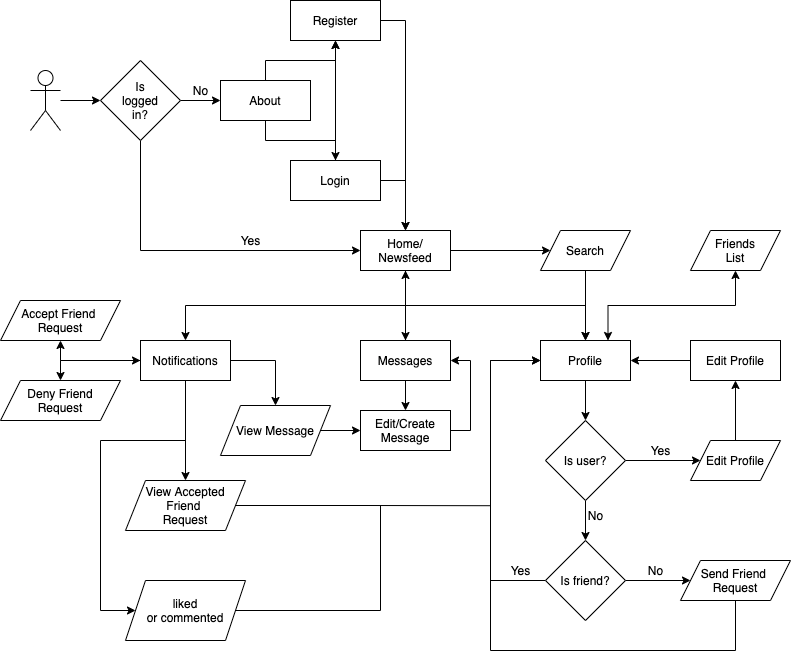

The diagram above was exported from draw.io. Its source (the exported page's mxGraphModel, read from the mxfile embedded in the PNG):
<mxGraphModel dx="1426" dy="773" grid="1" gridSize="10" guides="1" tooltips="1" connect="1" arrows="1" fold="1" page="1" pageScale="1" pageWidth="1100" pageHeight="850" math="0" shadow="0">
  <root>
    <mxCell id="0" />
    <mxCell id="1" parent="0" />
    <mxCell id="b1LJaDU9x08dkLBqsWyE-6" value="" style="edgeStyle=orthogonalEdgeStyle;rounded=0;orthogonalLoop=1;jettySize=auto;html=1;" parent="1" source="b1LJaDU9x08dkLBqsWyE-1" target="b1LJaDU9x08dkLBqsWyE-2" edge="1">
      <mxGeometry relative="1" as="geometry" />
    </mxCell>
    <mxCell id="b1LJaDU9x08dkLBqsWyE-1" value="" style="shape=umlActor;verticalLabelPosition=bottom;verticalAlign=top;html=1;outlineConnect=0;" parent="1" vertex="1">
      <mxGeometry x="185" y="160" width="30" height="60" as="geometry" />
    </mxCell>
    <mxCell id="b1LJaDU9x08dkLBqsWyE-7" style="edgeStyle=orthogonalEdgeStyle;rounded=0;orthogonalLoop=1;jettySize=auto;html=1;exitX=1;exitY=0.5;exitDx=0;exitDy=0;entryX=0;entryY=0.5;entryDx=0;entryDy=0;" parent="1" source="b1LJaDU9x08dkLBqsWyE-2" target="b1LJaDU9x08dkLBqsWyE-3" edge="1">
      <mxGeometry relative="1" as="geometry" />
    </mxCell>
    <mxCell id="b1LJaDU9x08dkLBqsWyE-12" style="edgeStyle=orthogonalEdgeStyle;rounded=0;orthogonalLoop=1;jettySize=auto;html=1;exitX=0.5;exitY=1;exitDx=0;exitDy=0;entryX=0;entryY=0.5;entryDx=0;entryDy=0;" parent="1" source="b1LJaDU9x08dkLBqsWyE-2" target="b1LJaDU9x08dkLBqsWyE-11" edge="1">
      <mxGeometry relative="1" as="geometry" />
    </mxCell>
    <mxCell id="b1LJaDU9x08dkLBqsWyE-2" value="Is&lt;br&gt;logged&lt;br&gt;in?" style="rhombus;whiteSpace=wrap;html=1;" parent="1" vertex="1">
      <mxGeometry x="255" y="150" width="80" height="80" as="geometry" />
    </mxCell>
    <mxCell id="b1LJaDU9x08dkLBqsWyE-9" value="" style="edgeStyle=orthogonalEdgeStyle;rounded=0;orthogonalLoop=1;jettySize=auto;html=1;" parent="1" source="b1LJaDU9x08dkLBqsWyE-3" target="b1LJaDU9x08dkLBqsWyE-4" edge="1">
      <mxGeometry relative="1" as="geometry" />
    </mxCell>
    <mxCell id="b1LJaDU9x08dkLBqsWyE-10" value="" style="edgeStyle=orthogonalEdgeStyle;rounded=0;orthogonalLoop=1;jettySize=auto;html=1;" parent="1" source="b1LJaDU9x08dkLBqsWyE-3" target="b1LJaDU9x08dkLBqsWyE-5" edge="1">
      <mxGeometry relative="1" as="geometry" />
    </mxCell>
    <mxCell id="b1LJaDU9x08dkLBqsWyE-3" value="About" style="rounded=0;whiteSpace=wrap;html=1;" parent="1" vertex="1">
      <mxGeometry x="375" y="170" width="90" height="40" as="geometry" />
    </mxCell>
    <mxCell id="b1LJaDU9x08dkLBqsWyE-15" style="edgeStyle=orthogonalEdgeStyle;rounded=0;orthogonalLoop=1;jettySize=auto;html=1;exitX=1;exitY=0.5;exitDx=0;exitDy=0;entryX=0.5;entryY=0;entryDx=0;entryDy=0;" parent="1" source="b1LJaDU9x08dkLBqsWyE-4" target="b1LJaDU9x08dkLBqsWyE-11" edge="1">
      <mxGeometry relative="1" as="geometry" />
    </mxCell>
    <mxCell id="b1LJaDU9x08dkLBqsWyE-4" value="Register" style="rounded=0;whiteSpace=wrap;html=1;" parent="1" vertex="1">
      <mxGeometry x="445" y="90" width="90" height="40" as="geometry" />
    </mxCell>
    <mxCell id="b1LJaDU9x08dkLBqsWyE-14" style="edgeStyle=orthogonalEdgeStyle;rounded=0;orthogonalLoop=1;jettySize=auto;html=1;exitX=1;exitY=0.5;exitDx=0;exitDy=0;entryX=0.5;entryY=0;entryDx=0;entryDy=0;" parent="1" source="b1LJaDU9x08dkLBqsWyE-5" target="b1LJaDU9x08dkLBqsWyE-11" edge="1">
      <mxGeometry relative="1" as="geometry" />
    </mxCell>
    <mxCell id="b1LJaDU9x08dkLBqsWyE-26" style="edgeStyle=orthogonalEdgeStyle;rounded=0;orthogonalLoop=1;jettySize=auto;html=1;exitX=0.5;exitY=0;exitDx=0;exitDy=0;entryX=0.5;entryY=1;entryDx=0;entryDy=0;" parent="1" source="b1LJaDU9x08dkLBqsWyE-5" target="b1LJaDU9x08dkLBqsWyE-4" edge="1">
      <mxGeometry relative="1" as="geometry" />
    </mxCell>
    <mxCell id="b1LJaDU9x08dkLBqsWyE-5" value="Login" style="rounded=0;whiteSpace=wrap;html=1;" parent="1" vertex="1">
      <mxGeometry x="445" y="250" width="90" height="40" as="geometry" />
    </mxCell>
    <mxCell id="b1LJaDU9x08dkLBqsWyE-8" value="No" style="text;html=1;align=center;verticalAlign=middle;resizable=0;points=[];autosize=1;" parent="1" vertex="1">
      <mxGeometry x="340" y="170" width="30" height="20" as="geometry" />
    </mxCell>
    <mxCell id="b1LJaDU9x08dkLBqsWyE-17" style="edgeStyle=orthogonalEdgeStyle;rounded=0;orthogonalLoop=1;jettySize=auto;html=1;exitX=0.5;exitY=1;exitDx=0;exitDy=0;entryX=0.5;entryY=0;entryDx=0;entryDy=0;" parent="1" source="b1LJaDU9x08dkLBqsWyE-11" target="b1LJaDU9x08dkLBqsWyE-16" edge="1">
      <mxGeometry relative="1" as="geometry" />
    </mxCell>
    <mxCell id="b1LJaDU9x08dkLBqsWyE-20" style="edgeStyle=orthogonalEdgeStyle;rounded=0;orthogonalLoop=1;jettySize=auto;html=1;exitX=0.5;exitY=1;exitDx=0;exitDy=0;entryX=0.5;entryY=0;entryDx=0;entryDy=0;" parent="1" source="b1LJaDU9x08dkLBqsWyE-11" target="b1LJaDU9x08dkLBqsWyE-18" edge="1">
      <mxGeometry relative="1" as="geometry" />
    </mxCell>
    <mxCell id="b1LJaDU9x08dkLBqsWyE-21" style="edgeStyle=orthogonalEdgeStyle;rounded=0;orthogonalLoop=1;jettySize=auto;html=1;exitX=0.5;exitY=1;exitDx=0;exitDy=0;" parent="1" source="b1LJaDU9x08dkLBqsWyE-11" target="b1LJaDU9x08dkLBqsWyE-19" edge="1">
      <mxGeometry relative="1" as="geometry" />
    </mxCell>
    <mxCell id="ccatUEotqMbvfcwttDc0-46" style="edgeStyle=orthogonalEdgeStyle;rounded=0;orthogonalLoop=1;jettySize=auto;html=1;exitX=1;exitY=0.5;exitDx=0;exitDy=0;entryX=0;entryY=0.5;entryDx=0;entryDy=0;endArrow=classic;endFill=1;" edge="1" parent="1" source="b1LJaDU9x08dkLBqsWyE-11" target="ccatUEotqMbvfcwttDc0-14">
      <mxGeometry relative="1" as="geometry" />
    </mxCell>
    <mxCell id="b1LJaDU9x08dkLBqsWyE-11" value="Home/&lt;br&gt;Newsfeed" style="rounded=0;whiteSpace=wrap;html=1;" parent="1" vertex="1">
      <mxGeometry x="515" y="320" width="90" height="40" as="geometry" />
    </mxCell>
    <mxCell id="b1LJaDU9x08dkLBqsWyE-13" value="Yes" style="text;html=1;align=center;verticalAlign=middle;resizable=0;points=[];autosize=1;" parent="1" vertex="1">
      <mxGeometry x="385" y="320" width="40" height="20" as="geometry" />
    </mxCell>
    <mxCell id="ccatUEotqMbvfcwttDc0-6" style="edgeStyle=orthogonalEdgeStyle;rounded=0;orthogonalLoop=1;jettySize=auto;html=1;exitX=0.5;exitY=1;exitDx=0;exitDy=0;entryX=0.5;entryY=0;entryDx=0;entryDy=0;" edge="1" parent="1" source="b1LJaDU9x08dkLBqsWyE-16" target="ccatUEotqMbvfcwttDc0-5">
      <mxGeometry relative="1" as="geometry" />
    </mxCell>
    <mxCell id="ccatUEotqMbvfcwttDc0-61" style="edgeStyle=orthogonalEdgeStyle;rounded=0;orthogonalLoop=1;jettySize=auto;html=1;exitX=0.75;exitY=0;exitDx=0;exitDy=0;entryX=0.5;entryY=1;entryDx=0;entryDy=0;startArrow=classic;startFill=1;endArrow=classic;endFill=1;" edge="1" parent="1" source="b1LJaDU9x08dkLBqsWyE-16" target="ccatUEotqMbvfcwttDc0-60">
      <mxGeometry relative="1" as="geometry" />
    </mxCell>
    <mxCell id="b1LJaDU9x08dkLBqsWyE-16" value="Profile" style="rounded=0;whiteSpace=wrap;html=1;" parent="1" vertex="1">
      <mxGeometry x="695" y="430" width="90" height="40" as="geometry" />
    </mxCell>
    <mxCell id="b1LJaDU9x08dkLBqsWyE-22" style="edgeStyle=orthogonalEdgeStyle;rounded=0;orthogonalLoop=1;jettySize=auto;html=1;exitX=0.5;exitY=0;exitDx=0;exitDy=0;entryX=0.5;entryY=1;entryDx=0;entryDy=0;" parent="1" source="b1LJaDU9x08dkLBqsWyE-18" target="b1LJaDU9x08dkLBqsWyE-11" edge="1">
      <mxGeometry relative="1" as="geometry" />
    </mxCell>
    <mxCell id="ccatUEotqMbvfcwttDc0-2" style="edgeStyle=orthogonalEdgeStyle;rounded=0;orthogonalLoop=1;jettySize=auto;html=1;exitX=0.5;exitY=1;exitDx=0;exitDy=0;entryX=0.5;entryY=0;entryDx=0;entryDy=0;" edge="1" parent="1" source="b1LJaDU9x08dkLBqsWyE-18" target="ccatUEotqMbvfcwttDc0-1">
      <mxGeometry relative="1" as="geometry" />
    </mxCell>
    <mxCell id="b1LJaDU9x08dkLBqsWyE-18" value="Messages" style="rounded=0;whiteSpace=wrap;html=1;" parent="1" vertex="1">
      <mxGeometry x="515" y="430" width="90" height="40" as="geometry" />
    </mxCell>
    <mxCell id="ccatUEotqMbvfcwttDc0-33" style="edgeStyle=orthogonalEdgeStyle;rounded=0;orthogonalLoop=1;jettySize=auto;html=1;exitX=0;exitY=0.5;exitDx=0;exitDy=0;entryX=0.5;entryY=0;entryDx=0;entryDy=0;endArrow=classic;endFill=1;" edge="1" parent="1" source="b1LJaDU9x08dkLBqsWyE-19" target="ccatUEotqMbvfcwttDc0-29">
      <mxGeometry relative="1" as="geometry" />
    </mxCell>
    <mxCell id="ccatUEotqMbvfcwttDc0-34" style="edgeStyle=orthogonalEdgeStyle;rounded=0;orthogonalLoop=1;jettySize=auto;html=1;exitX=0;exitY=0.5;exitDx=0;exitDy=0;entryX=0.5;entryY=1;entryDx=0;entryDy=0;endArrow=classic;endFill=1;startArrow=classic;startFill=1;" edge="1" parent="1" source="b1LJaDU9x08dkLBqsWyE-19" target="ccatUEotqMbvfcwttDc0-27">
      <mxGeometry relative="1" as="geometry" />
    </mxCell>
    <mxCell id="ccatUEotqMbvfcwttDc0-52" style="edgeStyle=orthogonalEdgeStyle;rounded=0;orthogonalLoop=1;jettySize=auto;html=1;exitX=1;exitY=0.5;exitDx=0;exitDy=0;entryX=0.5;entryY=0;entryDx=0;entryDy=0;startArrow=none;startFill=0;endArrow=classic;endFill=1;" edge="1" parent="1" source="b1LJaDU9x08dkLBqsWyE-19" target="ccatUEotqMbvfcwttDc0-50">
      <mxGeometry relative="1" as="geometry" />
    </mxCell>
    <mxCell id="ccatUEotqMbvfcwttDc0-54" style="edgeStyle=orthogonalEdgeStyle;rounded=0;orthogonalLoop=1;jettySize=auto;html=1;exitX=0.5;exitY=1;exitDx=0;exitDy=0;startArrow=none;startFill=0;endArrow=classic;endFill=1;" edge="1" parent="1" source="b1LJaDU9x08dkLBqsWyE-19" target="ccatUEotqMbvfcwttDc0-35">
      <mxGeometry relative="1" as="geometry" />
    </mxCell>
    <mxCell id="ccatUEotqMbvfcwttDc0-58" style="edgeStyle=orthogonalEdgeStyle;rounded=0;orthogonalLoop=1;jettySize=auto;html=1;exitX=0.5;exitY=1;exitDx=0;exitDy=0;entryX=0;entryY=0.5;entryDx=0;entryDy=0;startArrow=none;startFill=0;endArrow=classic;endFill=1;" edge="1" parent="1" source="b1LJaDU9x08dkLBqsWyE-19" target="ccatUEotqMbvfcwttDc0-56">
      <mxGeometry relative="1" as="geometry">
        <Array as="points">
          <mxPoint x="340" y="530" />
          <mxPoint x="255" y="530" />
          <mxPoint x="255" y="700" />
        </Array>
      </mxGeometry>
    </mxCell>
    <mxCell id="b1LJaDU9x08dkLBqsWyE-19" value="Notifications" style="rounded=0;whiteSpace=wrap;html=1;" parent="1" vertex="1">
      <mxGeometry x="295" y="430" width="90" height="40" as="geometry" />
    </mxCell>
    <mxCell id="ccatUEotqMbvfcwttDc0-20" style="edgeStyle=orthogonalEdgeStyle;rounded=0;orthogonalLoop=1;jettySize=auto;html=1;exitX=1;exitY=0.5;exitDx=0;exitDy=0;entryX=1;entryY=0.5;entryDx=0;entryDy=0;" edge="1" parent="1" source="ccatUEotqMbvfcwttDc0-1" target="b1LJaDU9x08dkLBqsWyE-18">
      <mxGeometry relative="1" as="geometry" />
    </mxCell>
    <mxCell id="ccatUEotqMbvfcwttDc0-1" value="Edit/Create Message" style="rounded=0;whiteSpace=wrap;html=1;" vertex="1" parent="1">
      <mxGeometry x="515" y="500" width="90" height="40" as="geometry" />
    </mxCell>
    <mxCell id="ccatUEotqMbvfcwttDc0-37" style="edgeStyle=orthogonalEdgeStyle;rounded=0;orthogonalLoop=1;jettySize=auto;html=1;exitX=1;exitY=0.5;exitDx=0;exitDy=0;endArrow=classic;endFill=1;" edge="1" parent="1" source="ccatUEotqMbvfcwttDc0-5" target="ccatUEotqMbvfcwttDc0-16">
      <mxGeometry relative="1" as="geometry" />
    </mxCell>
    <mxCell id="ccatUEotqMbvfcwttDc0-40" style="edgeStyle=orthogonalEdgeStyle;rounded=0;orthogonalLoop=1;jettySize=auto;html=1;exitX=0.5;exitY=1;exitDx=0;exitDy=0;endArrow=classic;endFill=1;" edge="1" parent="1" source="ccatUEotqMbvfcwttDc0-5" target="ccatUEotqMbvfcwttDc0-36">
      <mxGeometry relative="1" as="geometry" />
    </mxCell>
    <mxCell id="ccatUEotqMbvfcwttDc0-5" value="Is user?" style="rhombus;whiteSpace=wrap;html=1;" vertex="1" parent="1">
      <mxGeometry x="700" y="510" width="80" height="80" as="geometry" />
    </mxCell>
    <mxCell id="ccatUEotqMbvfcwttDc0-8" value="Yes" style="text;html=1;align=center;verticalAlign=middle;resizable=0;points=[];autosize=1;" vertex="1" parent="1">
      <mxGeometry x="795" y="530" width="40" height="20" as="geometry" />
    </mxCell>
    <mxCell id="ccatUEotqMbvfcwttDc0-47" style="edgeStyle=orthogonalEdgeStyle;rounded=0;orthogonalLoop=1;jettySize=auto;html=1;exitX=0.5;exitY=1;exitDx=0;exitDy=0;entryX=0.5;entryY=0;entryDx=0;entryDy=0;endArrow=classic;endFill=1;" edge="1" parent="1" source="ccatUEotqMbvfcwttDc0-14" target="b1LJaDU9x08dkLBqsWyE-16">
      <mxGeometry relative="1" as="geometry" />
    </mxCell>
    <mxCell id="ccatUEotqMbvfcwttDc0-14" value="Search" style="shape=parallelogram;perimeter=parallelogramPerimeter;whiteSpace=wrap;html=1;fixedSize=1;" vertex="1" parent="1">
      <mxGeometry x="695" y="320" width="90" height="40" as="geometry" />
    </mxCell>
    <mxCell id="ccatUEotqMbvfcwttDc0-38" style="edgeStyle=orthogonalEdgeStyle;rounded=0;orthogonalLoop=1;jettySize=auto;html=1;exitX=0.5;exitY=0;exitDx=0;exitDy=0;entryX=0.5;entryY=1;entryDx=0;entryDy=0;endArrow=classic;endFill=1;" edge="1" parent="1" source="ccatUEotqMbvfcwttDc0-16" target="ccatUEotqMbvfcwttDc0-17">
      <mxGeometry relative="1" as="geometry" />
    </mxCell>
    <mxCell id="ccatUEotqMbvfcwttDc0-16" value="Edit Profile" style="shape=parallelogram;perimeter=parallelogramPerimeter;whiteSpace=wrap;html=1;fixedSize=1;" vertex="1" parent="1">
      <mxGeometry x="845" y="530" width="90" height="40" as="geometry" />
    </mxCell>
    <mxCell id="ccatUEotqMbvfcwttDc0-39" style="edgeStyle=orthogonalEdgeStyle;rounded=0;orthogonalLoop=1;jettySize=auto;html=1;exitX=0;exitY=0.5;exitDx=0;exitDy=0;entryX=1;entryY=0.5;entryDx=0;entryDy=0;endArrow=classic;endFill=1;" edge="1" parent="1" source="ccatUEotqMbvfcwttDc0-17" target="b1LJaDU9x08dkLBqsWyE-16">
      <mxGeometry relative="1" as="geometry" />
    </mxCell>
    <mxCell id="ccatUEotqMbvfcwttDc0-17" value="Edit Profile" style="rounded=0;whiteSpace=wrap;html=1;" vertex="1" parent="1">
      <mxGeometry x="845" y="430" width="90" height="40" as="geometry" />
    </mxCell>
    <mxCell id="ccatUEotqMbvfcwttDc0-43" style="edgeStyle=orthogonalEdgeStyle;rounded=0;orthogonalLoop=1;jettySize=auto;html=1;exitX=0.5;exitY=1;exitDx=0;exitDy=0;entryX=0;entryY=0.5;entryDx=0;entryDy=0;endArrow=classic;endFill=1;" edge="1" parent="1" source="ccatUEotqMbvfcwttDc0-21" target="b1LJaDU9x08dkLBqsWyE-16">
      <mxGeometry relative="1" as="geometry">
        <Array as="points">
          <mxPoint x="890" y="740" />
          <mxPoint x="645" y="740" />
          <mxPoint x="645" y="450" />
        </Array>
      </mxGeometry>
    </mxCell>
    <mxCell id="ccatUEotqMbvfcwttDc0-21" value="Send Friend&amp;nbsp;&lt;br&gt;Request" style="shape=parallelogram;perimeter=parallelogramPerimeter;whiteSpace=wrap;html=1;fixedSize=1;" vertex="1" parent="1">
      <mxGeometry x="835" y="650" width="110" height="40" as="geometry" />
    </mxCell>
    <mxCell id="ccatUEotqMbvfcwttDc0-27" value="Accept Friend&amp;nbsp;&lt;br&gt;Request" style="shape=parallelogram;perimeter=parallelogramPerimeter;whiteSpace=wrap;html=1;fixedSize=1;" vertex="1" parent="1">
      <mxGeometry x="155" y="390" width="120" height="40" as="geometry" />
    </mxCell>
    <mxCell id="ccatUEotqMbvfcwttDc0-29" value="Deny Friend&lt;br&gt;Request" style="shape=parallelogram;perimeter=parallelogramPerimeter;whiteSpace=wrap;html=1;fixedSize=1;" vertex="1" parent="1">
      <mxGeometry x="155" y="470" width="120" height="40" as="geometry" />
    </mxCell>
    <mxCell id="ccatUEotqMbvfcwttDc0-49" style="edgeStyle=orthogonalEdgeStyle;rounded=0;orthogonalLoop=1;jettySize=auto;html=1;exitX=1;exitY=0.5;exitDx=0;exitDy=0;endArrow=none;endFill=0;" edge="1" parent="1" source="ccatUEotqMbvfcwttDc0-35">
      <mxGeometry relative="1" as="geometry">
        <mxPoint x="645" y="595.2068965517242" as="targetPoint" />
      </mxGeometry>
    </mxCell>
    <mxCell id="ccatUEotqMbvfcwttDc0-35" value="View Accepted Friend&amp;nbsp;&lt;br&gt;Request" style="shape=parallelogram;perimeter=parallelogramPerimeter;whiteSpace=wrap;html=1;fixedSize=1;" vertex="1" parent="1">
      <mxGeometry x="280" y="570" width="120" height="50" as="geometry" />
    </mxCell>
    <mxCell id="ccatUEotqMbvfcwttDc0-41" style="edgeStyle=orthogonalEdgeStyle;rounded=0;orthogonalLoop=1;jettySize=auto;html=1;exitX=1;exitY=0.5;exitDx=0;exitDy=0;entryX=0;entryY=0.5;entryDx=0;entryDy=0;endArrow=classic;endFill=1;" edge="1" parent="1" source="ccatUEotqMbvfcwttDc0-36" target="ccatUEotqMbvfcwttDc0-21">
      <mxGeometry relative="1" as="geometry" />
    </mxCell>
    <mxCell id="ccatUEotqMbvfcwttDc0-44" style="edgeStyle=orthogonalEdgeStyle;rounded=0;orthogonalLoop=1;jettySize=auto;html=1;exitX=0;exitY=0.5;exitDx=0;exitDy=0;entryX=0;entryY=0.5;entryDx=0;entryDy=0;endArrow=classic;endFill=1;" edge="1" parent="1" source="ccatUEotqMbvfcwttDc0-36" target="b1LJaDU9x08dkLBqsWyE-16">
      <mxGeometry relative="1" as="geometry">
        <Array as="points">
          <mxPoint x="645" y="670" />
          <mxPoint x="645" y="450" />
        </Array>
      </mxGeometry>
    </mxCell>
    <mxCell id="ccatUEotqMbvfcwttDc0-36" value="Is friend?" style="rhombus;whiteSpace=wrap;html=1;" vertex="1" parent="1">
      <mxGeometry x="700" y="630" width="80" height="80" as="geometry" />
    </mxCell>
    <mxCell id="ccatUEotqMbvfcwttDc0-42" value="No" style="text;html=1;align=center;verticalAlign=middle;resizable=0;points=[];autosize=1;" vertex="1" parent="1">
      <mxGeometry x="795" y="650" width="30" height="20" as="geometry" />
    </mxCell>
    <mxCell id="ccatUEotqMbvfcwttDc0-45" value="Yes" style="text;html=1;align=center;verticalAlign=middle;resizable=0;points=[];autosize=1;" vertex="1" parent="1">
      <mxGeometry x="655" y="650" width="40" height="20" as="geometry" />
    </mxCell>
    <mxCell id="ccatUEotqMbvfcwttDc0-53" style="edgeStyle=orthogonalEdgeStyle;rounded=0;orthogonalLoop=1;jettySize=auto;html=1;exitX=1;exitY=0.5;exitDx=0;exitDy=0;entryX=0;entryY=0.5;entryDx=0;entryDy=0;startArrow=none;startFill=0;endArrow=classic;endFill=1;" edge="1" parent="1" source="ccatUEotqMbvfcwttDc0-50" target="ccatUEotqMbvfcwttDc0-1">
      <mxGeometry relative="1" as="geometry" />
    </mxCell>
    <mxCell id="ccatUEotqMbvfcwttDc0-50" value="View Message" style="shape=parallelogram;perimeter=parallelogramPerimeter;whiteSpace=wrap;html=1;fixedSize=1;" vertex="1" parent="1">
      <mxGeometry x="375" y="495" width="110" height="50" as="geometry" />
    </mxCell>
    <mxCell id="ccatUEotqMbvfcwttDc0-55" value="No" style="text;html=1;align=center;verticalAlign=middle;resizable=0;points=[];autosize=1;" vertex="1" parent="1">
      <mxGeometry x="735" y="595" width="30" height="20" as="geometry" />
    </mxCell>
    <mxCell id="ccatUEotqMbvfcwttDc0-59" style="edgeStyle=orthogonalEdgeStyle;rounded=0;orthogonalLoop=1;jettySize=auto;html=1;exitX=1;exitY=0.5;exitDx=0;exitDy=0;startArrow=none;startFill=0;endArrow=none;endFill=0;" edge="1" parent="1" source="ccatUEotqMbvfcwttDc0-56">
      <mxGeometry relative="1" as="geometry">
        <mxPoint x="535" y="595" as="targetPoint" />
        <mxPoint x="390.00000000000006" y="705" as="sourcePoint" />
      </mxGeometry>
    </mxCell>
    <mxCell id="ccatUEotqMbvfcwttDc0-56" value="liked&lt;br&gt;or commented" style="shape=parallelogram;perimeter=parallelogramPerimeter;whiteSpace=wrap;html=1;fixedSize=1;" vertex="1" parent="1">
      <mxGeometry x="280" y="670" width="120" height="60" as="geometry" />
    </mxCell>
    <mxCell id="ccatUEotqMbvfcwttDc0-60" value="Friends&lt;br&gt;List" style="shape=parallelogram;perimeter=parallelogramPerimeter;whiteSpace=wrap;html=1;fixedSize=1;" vertex="1" parent="1">
      <mxGeometry x="845" y="320" width="90" height="40" as="geometry" />
    </mxCell>
  </root>
</mxGraphModel>